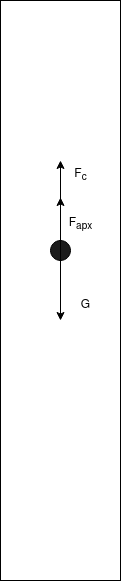

The diagram above was exported from draw.io. Its source (the exported page's mxGraphModel, read from the mxfile embedded in the PNG):
<mxGraphModel dx="1350" dy="793" grid="0" gridSize="10" guides="1" tooltips="1" connect="1" arrows="1" fold="1" page="1" pageScale="1" pageWidth="850" pageHeight="1100" math="0" shadow="0">
  <root>
    <mxCell id="0" />
    <mxCell id="1" parent="0" />
    <mxCell id="f_Hucp963IBkRCP9LoHK-1" value="" style="rounded=0;whiteSpace=wrap;html=1;" vertex="1" parent="1">
      <mxGeometry x="365" y="140" width="120" height="580" as="geometry" />
    </mxCell>
    <mxCell id="f_Hucp963IBkRCP9LoHK-2" value="" style="ellipse;whiteSpace=wrap;html=1;aspect=fixed;fillColor=#1C1C1C;" vertex="1" parent="1">
      <mxGeometry x="415" y="380" width="20" height="20" as="geometry" />
    </mxCell>
    <mxCell id="f_Hucp963IBkRCP9LoHK-4" value="" style="endArrow=classic;html=1;rounded=0;" edge="1" parent="1">
      <mxGeometry width="50" height="50" relative="1" as="geometry">
        <mxPoint x="425" y="390" as="sourcePoint" />
        <mxPoint x="425" y="460" as="targetPoint" />
      </mxGeometry>
    </mxCell>
    <mxCell id="f_Hucp963IBkRCP9LoHK-5" value="" style="endArrow=classic;html=1;rounded=0;" edge="1" parent="1">
      <mxGeometry width="50" height="50" relative="1" as="geometry">
        <mxPoint x="425" y="390" as="sourcePoint" />
        <mxPoint x="425" y="300" as="targetPoint" />
      </mxGeometry>
    </mxCell>
    <mxCell id="f_Hucp963IBkRCP9LoHK-6" value="" style="endArrow=classic;html=1;rounded=0;" edge="1" parent="1">
      <mxGeometry width="50" height="50" relative="1" as="geometry">
        <mxPoint x="425" y="427" as="sourcePoint" />
        <mxPoint x="425" y="337" as="targetPoint" />
      </mxGeometry>
    </mxCell>
    <mxCell id="f_Hucp963IBkRCP9LoHK-7" value="F&lt;sub&gt;c&lt;/sub&gt;" style="text;html=1;align=center;verticalAlign=middle;resizable=0;points=[];autosize=1;strokeColor=none;fillColor=none;" vertex="1" parent="1">
      <mxGeometry x="425" y="300" width="40" height="30" as="geometry" />
    </mxCell>
    <mxCell id="f_Hucp963IBkRCP9LoHK-8" value="F&lt;sub&gt;apx&lt;/sub&gt;" style="text;html=1;align=center;verticalAlign=middle;resizable=0;points=[];autosize=1;strokeColor=none;fillColor=none;" vertex="1" parent="1">
      <mxGeometry x="420" y="349" width="50" height="30" as="geometry" />
    </mxCell>
    <mxCell id="f_Hucp963IBkRCP9LoHK-9" value="G" style="text;html=1;align=center;verticalAlign=middle;resizable=0;points=[];autosize=1;strokeColor=none;fillColor=none;" vertex="1" parent="1">
      <mxGeometry x="435" y="430" width="30" height="30" as="geometry" />
    </mxCell>
  </root>
</mxGraphModel>